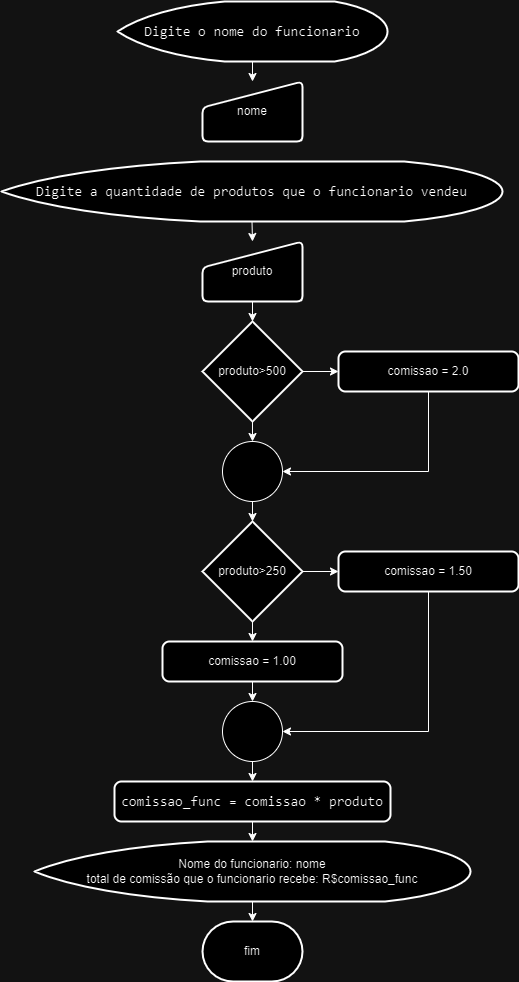

The diagram above was exported from draw.io. Its source (the exported page's mxGraphModel, read from the mxfile embedded in the PNG):
<mxGraphModel dx="1393" dy="896" grid="1" gridSize="10" guides="1" tooltips="1" connect="1" arrows="1" fold="1" page="1" pageScale="1" pageWidth="827" pageHeight="1169" math="0" shadow="0">
  <root>
    <mxCell id="0" />
    <mxCell id="1" parent="0" />
    <mxCell id="YUDP-e3ZzHfsAL1gExp_-3" style="edgeStyle=orthogonalEdgeStyle;rounded=0;orthogonalLoop=1;jettySize=auto;html=1;exitX=0.5;exitY=1;exitDx=0;exitDy=0;exitPerimeter=0;entryX=0.5;entryY=0;entryDx=0;entryDy=0;" edge="1" parent="1" source="YUDP-e3ZzHfsAL1gExp_-1" target="YUDP-e3ZzHfsAL1gExp_-2">
      <mxGeometry relative="1" as="geometry" />
    </mxCell>
    <mxCell id="YUDP-e3ZzHfsAL1gExp_-1" value="&lt;div style=&quot;font-family: Consolas, &amp;quot;Courier New&amp;quot;, monospace; font-size: 14px; line-height: 19px;&quot;&gt;&lt;span style=&quot;background-color: rgb(255, 255, 255);&quot;&gt;Digite o nome do funcionario&lt;/span&gt;&lt;/div&gt;" style="strokeWidth=2;html=1;shape=mxgraph.flowchart.display;whiteSpace=wrap;" vertex="1" parent="1">
      <mxGeometry x="279" y="300" width="270" height="60" as="geometry" />
    </mxCell>
    <mxCell id="YUDP-e3ZzHfsAL1gExp_-2" value="nome" style="html=1;strokeWidth=2;shape=manualInput;whiteSpace=wrap;rounded=1;size=26;arcSize=11;" vertex="1" parent="1">
      <mxGeometry x="364" y="380" width="100" height="60" as="geometry" />
    </mxCell>
    <mxCell id="YUDP-e3ZzHfsAL1gExp_-4" style="edgeStyle=orthogonalEdgeStyle;rounded=0;orthogonalLoop=1;jettySize=auto;html=1;exitX=0.5;exitY=1;exitDx=0;exitDy=0;exitPerimeter=0;entryX=0.5;entryY=0;entryDx=0;entryDy=0;" edge="1" parent="1" source="YUDP-e3ZzHfsAL1gExp_-5" target="YUDP-e3ZzHfsAL1gExp_-6">
      <mxGeometry relative="1" as="geometry" />
    </mxCell>
    <mxCell id="YUDP-e3ZzHfsAL1gExp_-5" value="&lt;div style=&quot;font-family: Consolas, &amp;quot;Courier New&amp;quot;, monospace; font-size: 14px; line-height: 19px;&quot;&gt;&lt;div style=&quot;line-height: 19px;&quot;&gt;&lt;span style=&quot;background-color: rgb(255, 255, 255);&quot;&gt;Digite a quantidade de produtos que o funcionario vendeu&lt;/span&gt;&lt;/div&gt;&lt;/div&gt;" style="strokeWidth=2;html=1;shape=mxgraph.flowchart.display;whiteSpace=wrap;" vertex="1" parent="1">
      <mxGeometry x="163" y="460" width="501" height="60" as="geometry" />
    </mxCell>
    <mxCell id="YUDP-e3ZzHfsAL1gExp_-6" value="produto" style="html=1;strokeWidth=2;shape=manualInput;whiteSpace=wrap;rounded=1;size=26;arcSize=11;" vertex="1" parent="1">
      <mxGeometry x="364" y="540" width="100" height="60" as="geometry" />
    </mxCell>
    <mxCell id="YUDP-e3ZzHfsAL1gExp_-12" style="edgeStyle=orthogonalEdgeStyle;rounded=0;orthogonalLoop=1;jettySize=auto;html=1;exitX=1;exitY=0.5;exitDx=0;exitDy=0;exitPerimeter=0;entryX=0;entryY=0.5;entryDx=0;entryDy=0;" edge="1" parent="1" source="YUDP-e3ZzHfsAL1gExp_-7" target="YUDP-e3ZzHfsAL1gExp_-8">
      <mxGeometry relative="1" as="geometry" />
    </mxCell>
    <mxCell id="YUDP-e3ZzHfsAL1gExp_-7" value="produto&amp;gt;500" style="strokeWidth=2;html=1;shape=mxgraph.flowchart.decision;whiteSpace=wrap;" vertex="1" parent="1">
      <mxGeometry x="364" y="620" width="100" height="100" as="geometry" />
    </mxCell>
    <mxCell id="YUDP-e3ZzHfsAL1gExp_-8" value="comissao = 2.0" style="rounded=1;whiteSpace=wrap;html=1;absoluteArcSize=1;arcSize=14;strokeWidth=2;" vertex="1" parent="1">
      <mxGeometry x="500" y="650" width="180" height="40" as="geometry" />
    </mxCell>
    <mxCell id="YUDP-e3ZzHfsAL1gExp_-9" value="" style="verticalLabelPosition=bottom;verticalAlign=top;html=1;shape=mxgraph.flowchart.on-page_reference;" vertex="1" parent="1">
      <mxGeometry x="384" y="740" width="60" height="60" as="geometry" />
    </mxCell>
    <mxCell id="YUDP-e3ZzHfsAL1gExp_-10" style="edgeStyle=orthogonalEdgeStyle;rounded=0;orthogonalLoop=1;jettySize=auto;html=1;exitX=0.5;exitY=1;exitDx=0;exitDy=0;entryX=1;entryY=0.5;entryDx=0;entryDy=0;entryPerimeter=0;" edge="1" parent="1" source="YUDP-e3ZzHfsAL1gExp_-8" target="YUDP-e3ZzHfsAL1gExp_-9">
      <mxGeometry relative="1" as="geometry" />
    </mxCell>
    <mxCell id="YUDP-e3ZzHfsAL1gExp_-11" style="edgeStyle=orthogonalEdgeStyle;rounded=0;orthogonalLoop=1;jettySize=auto;html=1;exitX=0.5;exitY=1;exitDx=0;exitDy=0;entryX=0.5;entryY=0;entryDx=0;entryDy=0;entryPerimeter=0;" edge="1" parent="1" source="YUDP-e3ZzHfsAL1gExp_-6" target="YUDP-e3ZzHfsAL1gExp_-7">
      <mxGeometry relative="1" as="geometry" />
    </mxCell>
    <mxCell id="YUDP-e3ZzHfsAL1gExp_-13" style="edgeStyle=orthogonalEdgeStyle;rounded=0;orthogonalLoop=1;jettySize=auto;html=1;exitX=0.5;exitY=1;exitDx=0;exitDy=0;exitPerimeter=0;entryX=0.5;entryY=0;entryDx=0;entryDy=0;entryPerimeter=0;" edge="1" parent="1" source="YUDP-e3ZzHfsAL1gExp_-7" target="YUDP-e3ZzHfsAL1gExp_-9">
      <mxGeometry relative="1" as="geometry" />
    </mxCell>
    <mxCell id="YUDP-e3ZzHfsAL1gExp_-14" style="edgeStyle=orthogonalEdgeStyle;rounded=0;orthogonalLoop=1;jettySize=auto;html=1;exitX=1;exitY=0.5;exitDx=0;exitDy=0;exitPerimeter=0;entryX=0;entryY=0.5;entryDx=0;entryDy=0;" edge="1" parent="1" source="YUDP-e3ZzHfsAL1gExp_-15" target="YUDP-e3ZzHfsAL1gExp_-16">
      <mxGeometry relative="1" as="geometry" />
    </mxCell>
    <mxCell id="YUDP-e3ZzHfsAL1gExp_-28" style="edgeStyle=orthogonalEdgeStyle;rounded=0;orthogonalLoop=1;jettySize=auto;html=1;exitX=0.5;exitY=1;exitDx=0;exitDy=0;exitPerimeter=0;entryX=0.5;entryY=0;entryDx=0;entryDy=0;" edge="1" parent="1" source="YUDP-e3ZzHfsAL1gExp_-15" target="YUDP-e3ZzHfsAL1gExp_-27">
      <mxGeometry relative="1" as="geometry" />
    </mxCell>
    <mxCell id="YUDP-e3ZzHfsAL1gExp_-15" value="produto&amp;gt;250" style="strokeWidth=2;html=1;shape=mxgraph.flowchart.decision;whiteSpace=wrap;" vertex="1" parent="1">
      <mxGeometry x="364" y="820" width="100" height="100" as="geometry" />
    </mxCell>
    <mxCell id="YUDP-e3ZzHfsAL1gExp_-16" value="comissao = 1.50" style="rounded=1;whiteSpace=wrap;html=1;absoluteArcSize=1;arcSize=14;strokeWidth=2;" vertex="1" parent="1">
      <mxGeometry x="500" y="850" width="180" height="40" as="geometry" />
    </mxCell>
    <mxCell id="YUDP-e3ZzHfsAL1gExp_-32" style="edgeStyle=orthogonalEdgeStyle;rounded=0;orthogonalLoop=1;jettySize=auto;html=1;exitX=0.5;exitY=1;exitDx=0;exitDy=0;exitPerimeter=0;entryX=0.5;entryY=0;entryDx=0;entryDy=0;" edge="1" parent="1" source="YUDP-e3ZzHfsAL1gExp_-17" target="YUDP-e3ZzHfsAL1gExp_-31">
      <mxGeometry relative="1" as="geometry" />
    </mxCell>
    <mxCell id="YUDP-e3ZzHfsAL1gExp_-17" value="" style="verticalLabelPosition=bottom;verticalAlign=top;html=1;shape=mxgraph.flowchart.on-page_reference;" vertex="1" parent="1">
      <mxGeometry x="384" y="1000" width="60" height="60" as="geometry" />
    </mxCell>
    <mxCell id="YUDP-e3ZzHfsAL1gExp_-18" style="edgeStyle=orthogonalEdgeStyle;rounded=0;orthogonalLoop=1;jettySize=auto;html=1;exitX=0.5;exitY=1;exitDx=0;exitDy=0;entryX=1;entryY=0.5;entryDx=0;entryDy=0;entryPerimeter=0;" edge="1" parent="1" source="YUDP-e3ZzHfsAL1gExp_-16" target="YUDP-e3ZzHfsAL1gExp_-17">
      <mxGeometry relative="1" as="geometry" />
    </mxCell>
    <mxCell id="YUDP-e3ZzHfsAL1gExp_-27" value="comissao = 1.00" style="rounded=1;whiteSpace=wrap;html=1;absoluteArcSize=1;arcSize=14;strokeWidth=2;" vertex="1" parent="1">
      <mxGeometry x="324" y="940" width="180" height="40" as="geometry" />
    </mxCell>
    <mxCell id="YUDP-e3ZzHfsAL1gExp_-29" style="edgeStyle=orthogonalEdgeStyle;rounded=0;orthogonalLoop=1;jettySize=auto;html=1;exitX=0.5;exitY=1;exitDx=0;exitDy=0;entryX=0.5;entryY=0;entryDx=0;entryDy=0;entryPerimeter=0;" edge="1" parent="1" source="YUDP-e3ZzHfsAL1gExp_-27" target="YUDP-e3ZzHfsAL1gExp_-17">
      <mxGeometry relative="1" as="geometry" />
    </mxCell>
    <mxCell id="YUDP-e3ZzHfsAL1gExp_-31" value="&lt;div style=&quot;font-family: Consolas, &amp;quot;Courier New&amp;quot;, monospace; font-size: 14px; line-height: 19px;&quot;&gt;&lt;span style=&quot;background-color: rgb(255, 255, 255);&quot;&gt;comissao_func = comissao * produto&lt;/span&gt;&lt;/div&gt;" style="rounded=1;whiteSpace=wrap;html=1;absoluteArcSize=1;arcSize=14;strokeWidth=2;" vertex="1" parent="1">
      <mxGeometry x="276" y="1080" width="276" height="40" as="geometry" />
    </mxCell>
    <mxCell id="YUDP-e3ZzHfsAL1gExp_-33" value="Nome do funcionario: nome&lt;br&gt;total de comissão que o funcionario recebe: R$comissao_func" style="strokeWidth=2;html=1;shape=mxgraph.flowchart.display;whiteSpace=wrap;" vertex="1" parent="1">
      <mxGeometry x="196" y="1140" width="436" height="60" as="geometry" />
    </mxCell>
    <mxCell id="YUDP-e3ZzHfsAL1gExp_-34" style="edgeStyle=orthogonalEdgeStyle;rounded=0;orthogonalLoop=1;jettySize=auto;html=1;exitX=0.5;exitY=1;exitDx=0;exitDy=0;entryX=0.5;entryY=0;entryDx=0;entryDy=0;entryPerimeter=0;" edge="1" parent="1" source="YUDP-e3ZzHfsAL1gExp_-31" target="YUDP-e3ZzHfsAL1gExp_-33">
      <mxGeometry relative="1" as="geometry" />
    </mxCell>
    <mxCell id="YUDP-e3ZzHfsAL1gExp_-35" value="fim" style="strokeWidth=2;html=1;shape=mxgraph.flowchart.terminator;whiteSpace=wrap;" vertex="1" parent="1">
      <mxGeometry x="364" y="1220" width="100" height="60" as="geometry" />
    </mxCell>
    <mxCell id="YUDP-e3ZzHfsAL1gExp_-36" style="edgeStyle=orthogonalEdgeStyle;rounded=0;orthogonalLoop=1;jettySize=auto;html=1;exitX=0.5;exitY=1;exitDx=0;exitDy=0;exitPerimeter=0;entryX=0.5;entryY=0;entryDx=0;entryDy=0;entryPerimeter=0;" edge="1" parent="1" source="YUDP-e3ZzHfsAL1gExp_-33" target="YUDP-e3ZzHfsAL1gExp_-35">
      <mxGeometry relative="1" as="geometry" />
    </mxCell>
    <mxCell id="YUDP-e3ZzHfsAL1gExp_-37" style="edgeStyle=orthogonalEdgeStyle;rounded=0;orthogonalLoop=1;jettySize=auto;html=1;exitX=0.5;exitY=1;exitDx=0;exitDy=0;exitPerimeter=0;entryX=0.5;entryY=0;entryDx=0;entryDy=0;entryPerimeter=0;" edge="1" parent="1" source="YUDP-e3ZzHfsAL1gExp_-9" target="YUDP-e3ZzHfsAL1gExp_-15">
      <mxGeometry relative="1" as="geometry" />
    </mxCell>
  </root>
</mxGraphModel>